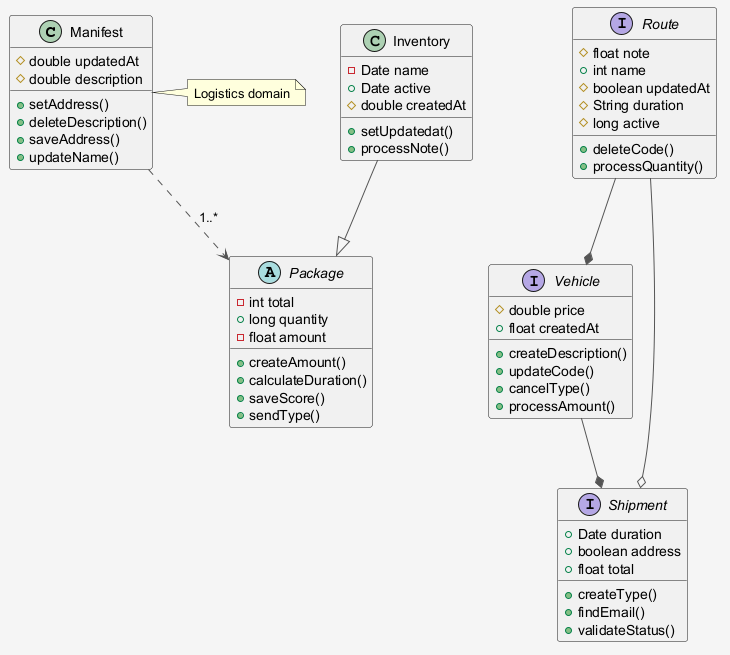

The diagram above was rendered by PlantUML. Its source (embedded in the PNG):
@startuml
skinparam shadowing false
skinparam backgroundColor #F5F5F5
skinparam ArrowColor #555555
class Manifest {
  #double updatedAt
  #double description
  +setAddress()
  +deleteDescription()
  +saveAddress()
  +updateName()
}
interface Route {
  #float note
  +int name
  #boolean updatedAt
  #String duration
  #long active
  +deleteCode()
  +processQuantity()
}
interface Vehicle {
  #double price
  +float createdAt
  +createDescription()
  +updateCode()
  +cancelType()
  +processAmount()
}
class Inventory {
  -Date name
  +Date active
  #double createdAt
  +setUpdatedat()
  +processNote()
}
interface Shipment {
  +Date duration
  +boolean address
  +float total
  +createType()
  +findEmail()
  +validateStatus()
}
abstract class Package {
  -int total
  +long quantity
  -float amount
  +createAmount()
  +calculateDuration()
  +saveScore()
  +sendType()
}
Route --* Vehicle
Manifest ..> Package : "1..*"
Route --o Shipment
Inventory --|> Package
Vehicle --* Shipment
note right of Manifest : Logistics domain
@enduml